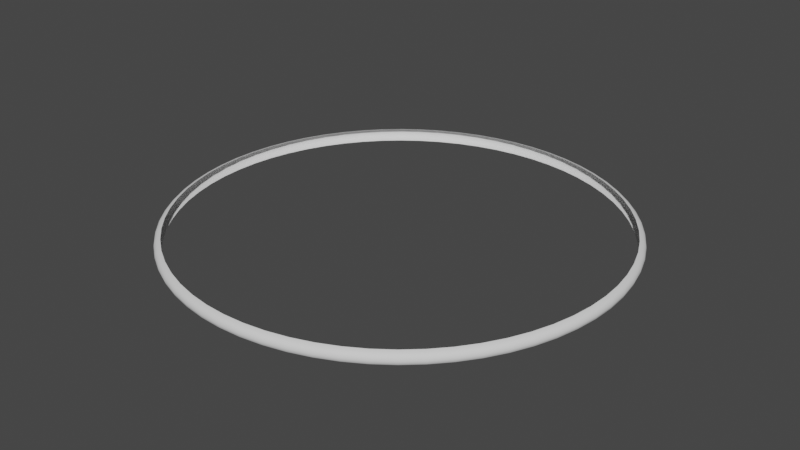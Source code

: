 # Source: arc.blend  (saved by Blender 3.0.42; exported with 4.5.12 LTS)
import bpy
from mathutils import Matrix  # noqa: F401  (used for matrix-valued properties, if any)

bpy.ops.wm.read_factory_settings(use_empty=True)
scene = bpy.context.scene
scene.name = 'Scene'

# ---- collections
col_collection = bpy.data.collections.new('Collection'); scene.collection.children.link(col_collection)

# ---- world
world_world = bpy.data.worlds.new('World'); scene.world = world_world
world_world.use_nodes = True; world_world.node_tree.nodes.clear()
_N = world_world.node_tree.nodes; _L = world_world.node_tree.links
n0 = _N.new('ShaderNodeOutputWorld'); n0.name = 'World Output'; n0.location = (300, 300)
n1 = _N.new('ShaderNodeBackground'); n1.name = 'Background'; n1.location = (10, 300)
n1.inputs[0].default_value = (0.05088, 0.05088, 0.05088, 1.0)
_L.new(n1.outputs[0], n0.inputs[0])
n0.is_active_output = True
world_world.color = (0.05088, 0.05088, 0.05088)
world_world.use_sun_shadow = False
world_world.sun_shadow_jitter_overblur = 0.0

# ---- meshes
me_torus = bpy.data.meshes.new('Torus')
me_torus.from_pydata([(1.03, 0.0, 0.0), (1.026, 0.0, 0.015), (1.015, 0.0, 0.02598), (1.0, 0.0, 0.03), (1.0, 0.0, -0.03), (1.015, 0.0, -0.02598), (1.026, 0.0, -0.015), (1.025, 0.101, 0.0), (1.021, 0.1006, 0.015), (1.01, 0.09949, 0.02598), (0.9952, 0.09802, 0.03), (0.9952, 0.09802, -0.03), (1.01, 0.09949, -0.02598), (1.021, 0.1006, -0.015), (1.01, 0.2009, 0.0), (1.006, 0.2002, 0.015), (0.9955, 0.198, 0.02598), (0.9808, 0.1951, 0.03), (0.9808, 0.1951, -0.03), (0.9955, 0.198, -0.02598), (1.006, 0.2002, -0.015), (0.9856, 0.299, 0.0), (0.9818, 0.2978, 0.015), (0.9713, 0.2946, 0.02598), (0.9569, 0.2903, 0.03), (0.9569, 0.2903, -0.03), (0.9713, 0.2946, -0.02598), (0.9818, 0.2978, -0.015), (0.9516, 0.3942, 0.0), (0.9479, 0.3926, 0.015), (0.9377, 0.3884, 0.02598), (0.9239, 0.3827, 0.03), (0.9239, 0.3827, -0.03), (0.9377, 0.3884, -0.02598), (0.9479, 0.3926, -0.015), (0.9084, 0.4855, 0.0), (0.9048, 0.4836, 0.015), (0.8952, 0.4785, 0.02598), (0.8819, 0.4714, 0.03), (0.8819, 0.4714, -0.03), (0.8952, 0.4785, -0.02598), (0.9048, 0.4836, -0.015), (0.8564, 0.5722, 0.0), (0.8531, 0.57, 0.015), (0.8439, 0.5639, 0.02598), (0.8315, 0.5556, 0.03), (0.8315, 0.5556, -0.03), (0.8439, 0.5639, -0.02598), (0.8531, 0.57, -0.015), (0.7962, 0.6534, 0.0), (0.7931, 0.6509, 0.015), (0.7846, 0.6439, 0.02598), (0.773, 0.6344, 0.03), (0.773, 0.6344, -0.03), (0.7846, 0.6439, -0.02598), (0.7931, 0.6509, -0.015), (0.7283, 0.7283, 0.0), (0.7255, 0.7255, 0.015), (0.7177, 0.7177, 0.02598), (0.7071, 0.7071, 0.03), (0.7071, 0.7071, -0.03), (0.7177, 0.7177, -0.02598), (0.7255, 0.7255, -0.015), (0.6534, 0.7962, 0.0), (0.6509, 0.7931, 0.015), (0.6439, 0.7846, 0.02598), (0.6344, 0.773, 0.03), (0.6344, 0.773, -0.03), (0.6439, 0.7846, -0.02598), (0.6509, 0.7931, -0.015), (0.5722, 0.8564, 0.0), (0.57, 0.8531, 0.015), (0.5639, 0.8439, 0.02598), (0.5556, 0.8315, 0.03), (0.5556, 0.8315, -0.03), (0.5639, 0.8439, -0.02598), (0.57, 0.8531, -0.015), (0.4855, 0.9084, 0.0), (0.4836, 0.9048, 0.015), (0.4785, 0.8952, 0.02598), (0.4714, 0.8819, 0.03), (0.4714, 0.8819, -0.03), (0.4785, 0.8952, -0.02598), (0.4836, 0.9048, -0.015), (0.3942, 0.9516, 0.0), (0.3926, 0.9479, 0.015), (0.3884, 0.9377, 0.02598), (0.3827, 0.9239, 0.03), (0.3827, 0.9239, -0.03), (0.3884, 0.9377, -0.02598), (0.3926, 0.9479, -0.015), (0.299, 0.9856, 0.0), (0.2978, 0.9818, 0.015), (0.2946, 0.9713, 0.02598), (0.2903, 0.9569, 0.03), (0.2903, 0.9569, -0.03), (0.2946, 0.9713, -0.02598), (0.2978, 0.9818, -0.015), (0.2009, 1.01, 0.0), (0.2002, 1.006, 0.015), (0.198, 0.9955, 0.02598), (0.1951, 0.9808, 0.03), (0.1951, 0.9808, -0.03), (0.198, 0.9955, -0.02598), (0.2002, 1.006, -0.015), (0.101, 1.025, 0.0), (0.1006, 1.021, 0.015), (0.09949, 1.01, 0.02598), (0.09802, 0.9952, 0.03), (0.09802, 0.9952, -0.03), (0.09949, 1.01, -0.02598), (0.1006, 1.021, -0.015), (7.776e-08, 1.03, 0.0), (7.746e-08, 1.026, 0.015), (7.663e-08, 1.015, 0.02598), (7.55e-08, 1.0, 0.03), (7.55e-08, 1.0, -0.03), (7.663e-08, 1.015, -0.02598), (7.746e-08, 1.026, -0.015), (-0.101, 1.025, 0.0), (-0.1006, 1.021, 0.015), (-0.09949, 1.01, 0.02598), (-0.09802, 0.9952, 0.03), (-0.09802, 0.9952, -0.03), (-0.09949, 1.01, -0.02598), (-0.1006, 1.021, -0.015), (-0.2009, 1.01, 0.0), (-0.2002, 1.006, 0.015), (-0.198, 0.9955, 0.02598), (-0.1951, 0.9808, 0.03), (-0.1951, 0.9808, -0.03), (-0.198, 0.9955, -0.02598), (-0.2002, 1.006, -0.015), (-0.299, 0.9856, 0.0), (-0.2978, 0.9818, 0.015), (-0.2946, 0.9713, 0.02598), (-0.2903, 0.9569, 0.03), (-0.2903, 0.9569, -0.03), (-0.2946, 0.9713, -0.02598), (-0.2978, 0.9818, -0.015), (-0.3942, 0.9516, 0.0), (-0.3926, 0.9479, 0.015), (-0.3884, 0.9377, 0.02598), (-0.3827, 0.9239, 0.03), (-0.3827, 0.9239, -0.03), (-0.3884, 0.9377, -0.02598), (-0.3926, 0.9479, -0.015), (-0.4855, 0.9084, 0.0), (-0.4836, 0.9048, 0.015), (-0.4785, 0.8952, 0.02598), (-0.4714, 0.8819, 0.03), (-0.4714, 0.8819, -0.03), (-0.4785, 0.8952, -0.02598), (-0.4836, 0.9048, -0.015), (-0.5722, 0.8564, 0.0), (-0.57, 0.8531, 0.015), (-0.5639, 0.8439, 0.02598), (-0.5556, 0.8315, 0.03), (-0.5556, 0.8315, -0.03), (-0.5639, 0.8439, -0.02598), (-0.57, 0.8531, -0.015), (-0.6534, 0.7962, 0.0), (-0.6509, 0.7931, 0.015), (-0.6439, 0.7846, 0.02598), (-0.6344, 0.773, 0.03), (-0.6344, 0.773, -0.03), (-0.6439, 0.7846, -0.02598), (-0.6509, 0.7931, -0.015), (-0.7283, 0.7283, 0.0), (-0.7255, 0.7255, 0.015), (-0.7177, 0.7177, 0.02598), (-0.7071, 0.7071, 0.03), (-0.7071, 0.7071, -0.03), (-0.7177, 0.7177, -0.02598), (-0.7255, 0.7255, -0.015), (-0.7962, 0.6534, 0.0), (-0.7931, 0.6509, 0.015), (-0.7846, 0.6439, 0.02598), (-0.773, 0.6344, 0.03), (-0.773, 0.6344, -0.03), (-0.7846, 0.6439, -0.02598), (-0.7931, 0.6509, -0.015), (-0.8564, 0.5722, 0.0), (-0.8531, 0.57, 0.015), (-0.8439, 0.5639, 0.02598), (-0.8315, 0.5556, 0.03), (-0.8315, 0.5556, -0.03), (-0.8439, 0.5639, -0.02598), (-0.8531, 0.57, -0.015), (-0.9084, 0.4855, 0.0), (-0.9048, 0.4836, 0.015), (-0.8952, 0.4785, 0.02598), (-0.8819, 0.4714, 0.03), (-0.8819, 0.4714, -0.03), (-0.8952, 0.4785, -0.02598), (-0.9048, 0.4836, -0.015), (-0.9516, 0.3942, 0.0), (-0.9479, 0.3926, 0.015), (-0.9377, 0.3884, 0.02598), (-0.9239, 0.3827, 0.03), (-0.9239, 0.3827, -0.03), (-0.9377, 0.3884, -0.02598), (-0.9479, 0.3926, -0.015), (-0.9856, 0.299, 0.0), (-0.9818, 0.2978, 0.015), (-0.9713, 0.2946, 0.02598), (-0.9569, 0.2903, 0.03), (-0.9569, 0.2903, -0.03), (-0.9713, 0.2946, -0.02598), (-0.9818, 0.2978, -0.015), (-1.01, 0.2009, 0.0), (-1.006, 0.2002, 0.015), (-0.9955, 0.198, 0.02598), (-0.9808, 0.1951, 0.03), (-0.9808, 0.1951, -0.03), (-0.9955, 0.198, -0.02598), (-1.006, 0.2002, -0.015), (-1.025, 0.101, 0.0), (-1.021, 0.1006, 0.015), (-1.01, 0.09949, 0.02598), (-0.9952, 0.09802, 0.03), (-0.9952, 0.09802, -0.03), (-1.01, 0.09949, -0.02598), (-1.021, 0.1006, -0.015), (-1.03, 9.005e-08, 0.0), (-1.026, 8.969e-08, 0.015), (-1.015, 8.873e-08, 0.02598), (-1.0, 8.742e-08, 0.03), (-1.0, 8.742e-08, -0.03), (-1.015, 8.873e-08, -0.02598), (-1.026, 8.969e-08, -0.015), (-1.025, -0.101, 0.0), (-1.021, -0.1006, 0.015), (-1.01, -0.09949, 0.02598), (-0.9952, -0.09802, 0.03), (-0.9952, -0.09802, -0.03), (-1.01, -0.09949, -0.02598), (-1.021, -0.1006, -0.015), (-1.01, -0.2009, 0.0), (-1.006, -0.2002, 0.015), (-0.9955, -0.198, 0.02598), (-0.9808, -0.1951, 0.03), (-0.9808, -0.1951, -0.03), (-0.9955, -0.198, -0.02598), (-1.006, -0.2002, -0.015), (-0.9856, -0.299, 0.0), (-0.9818, -0.2978, 0.015), (-0.9713, -0.2946, 0.02598), (-0.9569, -0.2903, 0.03), (-0.9569, -0.2903, -0.03), (-0.9713, -0.2946, -0.02598), (-0.9818, -0.2978, -0.015), (-0.9516, -0.3942, 0.0), (-0.9479, -0.3926, 0.015), (-0.9377, -0.3884, 0.02598), (-0.9239, -0.3827, 0.03), (-0.9239, -0.3827, -0.03), (-0.9377, -0.3884, -0.02598), (-0.9479, -0.3926, -0.015), (-0.9084, -0.4855, 0.0), (-0.9048, -0.4836, 0.015), (-0.8952, -0.4785, 0.02598), (-0.8819, -0.4714, 0.03), (-0.8819, -0.4714, -0.03), (-0.8952, -0.4785, -0.02598), (-0.9048, -0.4836, -0.015), (-0.8564, -0.5722, 0.0), (-0.8531, -0.57, 0.015), (-0.8439, -0.5639, 0.02598), (-0.8315, -0.5556, 0.03), (-0.8315, -0.5556, -0.03), (-0.8439, -0.5639, -0.02598), (-0.8531, -0.57, -0.015), (-0.7962, -0.6534, 0.0), (-0.7931, -0.6509, 0.015), (-0.7846, -0.6439, 0.02598), (-0.773, -0.6344, 0.03), (-0.773, -0.6344, -0.03), (-0.7846, -0.6439, -0.02598), (-0.7931, -0.6509, -0.015), (-0.7283, -0.7283, 0.0), (-0.7255, -0.7255, 0.015), (-0.7177, -0.7177, 0.02598), (-0.7071, -0.7071, 0.03), (-0.7071, -0.7071, -0.03), (-0.7177, -0.7177, -0.02598), (-0.7255, -0.7255, -0.015), (-0.6534, -0.7962, 0.0), (-0.6509, -0.7931, 0.015), (-0.6439, -0.7846, 0.02598), (-0.6344, -0.773, 0.03), (-0.6344, -0.773, -0.03), (-0.6439, -0.7846, -0.02598), (-0.6509, -0.7931, -0.015), (-0.5722, -0.8564, 0.0), (-0.57, -0.8531, 0.015), (-0.5639, -0.8439, 0.02598), (-0.5556, -0.8315, 0.03), (-0.5556, -0.8315, -0.03), (-0.5639, -0.8439, -0.02598), (-0.57, -0.8531, -0.015), (-0.4855, -0.9084, 0.0), (-0.4836, -0.9048, 0.015), (-0.4785, -0.8951, 0.02598), (-0.4714, -0.8819, 0.03), (-0.4714, -0.8819, -0.03), (-0.4785, -0.8951, -0.02598), (-0.4836, -0.9048, -0.015), (-0.3942, -0.9516, 0.0), (-0.3926, -0.9479, 0.015), (-0.3884, -0.9377, 0.02598), (-0.3827, -0.9239, 0.03), (-0.3827, -0.9239, -0.03), (-0.3884, -0.9377, -0.02598), (-0.3926, -0.9479, -0.015), (-0.299, -0.9856, 0.0), (-0.2978, -0.9818, 0.015), (-0.2946, -0.9713, 0.02598), (-0.2903, -0.9569, 0.03), (-0.2903, -0.9569, -0.03), (-0.2946, -0.9713, -0.02598), (-0.2978, -0.9818, -0.015), (-0.2009, -1.01, 0.0), (-0.2002, -1.006, 0.015), (-0.198, -0.9955, 0.02598), (-0.1951, -0.9808, 0.03), (-0.1951, -0.9808, -0.03), (-0.198, -0.9955, -0.02598), (-0.2002, -1.006, -0.015), (-0.101, -1.025, 0.0), (-0.1006, -1.021, 0.015), (-0.09949, -1.01, 0.02598), (-0.09802, -0.9952, 0.03), (-0.09802, -0.9952, -0.03), (-0.09949, -1.01, -0.02598), (-0.1006, -1.021, -0.015), (7.776e-08, -1.03, 0.0), (7.746e-08, -1.026, 0.015), (7.663e-08, -1.015, 0.02598), (7.55e-08, -1.0, 0.03), (7.55e-08, -1.0, -0.03), (7.663e-08, -1.015, -0.02598), (7.746e-08, -1.026, -0.015), (0.101, -1.025, 0.0), (0.1006, -1.021, 0.015), (0.09949, -1.01, 0.02598), (0.09802, -0.9952, 0.03), (0.09802, -0.9952, -0.03), (0.09949, -1.01, -0.02598), (0.1006, -1.021, -0.015), (0.2009, -1.01, 0.0), (0.2002, -1.006, 0.015), (0.198, -0.9955, 0.02598), (0.1951, -0.9808, 0.03), (0.1951, -0.9808, -0.03), (0.198, -0.9955, -0.02598), (0.2002, -1.006, -0.015), (0.299, -0.9856, 0.0), (0.2978, -0.9818, 0.015), (0.2946, -0.9713, 0.02598), (0.2903, -0.9569, 0.03), (0.2903, -0.9569, -0.03), (0.2946, -0.9713, -0.02598), (0.2978, -0.9818, -0.015), (0.3942, -0.9516, 0.0), (0.3926, -0.9479, 0.015), (0.3884, -0.9377, 0.02598), (0.3827, -0.9239, 0.03), (0.3827, -0.9239, -0.03), (0.3884, -0.9377, -0.02598), (0.3926, -0.9479, -0.015), (0.4855, -0.9084, 0.0), (0.4836, -0.9048, 0.015), (0.4785, -0.8952, 0.02598), (0.4714, -0.8819, 0.03), (0.4714, -0.8819, -0.03), (0.4785, -0.8952, -0.02598), (0.4836, -0.9048, -0.015), (0.5722, -0.8564, 0.0), (0.57, -0.8531, 0.015), (0.5639, -0.8439, 0.02598), (0.5556, -0.8315, 0.03), (0.5556, -0.8315, -0.03), (0.5639, -0.8439, -0.02598), (0.57, -0.8531, -0.015), (0.6534, -0.7962, 0.0), (0.6509, -0.7931, 0.015), (0.6439, -0.7846, 0.02598), (0.6344, -0.773, 0.03), (0.6344, -0.773, -0.03), (0.6439, -0.7846, -0.02598), (0.6509, -0.7931, -0.015), (0.7283, -0.7283, 0.0), (0.7255, -0.7255, 0.015), (0.7177, -0.7177, 0.02598), (0.7071, -0.7071, 0.03), (0.7071, -0.7071, -0.03), (0.7177, -0.7177, -0.02598), (0.7255, -0.7255, -0.015), (0.7962, -0.6534, 0.0), (0.7931, -0.6509, 0.015), (0.7846, -0.6439, 0.02598), (0.773, -0.6344, 0.03), (0.773, -0.6344, -0.03), (0.7846, -0.6439, -0.02598), (0.7931, -0.6509, -0.015), (0.8564, -0.5722, 0.0), (0.8531, -0.57, 0.015), (0.8439, -0.5639, 0.02598), (0.8315, -0.5556, 0.03), (0.8315, -0.5556, -0.03), (0.8439, -0.5639, -0.02598), (0.8531, -0.57, -0.015), (0.9084, -0.4855, 0.0), (0.9048, -0.4836, 0.015), (0.8952, -0.4785, 0.02598), (0.8819, -0.4714, 0.03), (0.8819, -0.4714, -0.03), (0.8952, -0.4785, -0.02598), (0.9048, -0.4836, -0.015), (0.9516, -0.3942, 0.0), (0.9479, -0.3926, 0.015), (0.9377, -0.3884, 0.02598), (0.9239, -0.3827, 0.03), (0.9239, -0.3827, -0.03), (0.9377, -0.3884, -0.02598), (0.9479, -0.3926, -0.015), (0.9856, -0.299, 0.0), (0.9818, -0.2978, 0.015), (0.9713, -0.2946, 0.02598), (0.9569, -0.2903, 0.03), (0.9569, -0.2903, -0.03), (0.9713, -0.2946, -0.02598), (0.9818, -0.2978, -0.015), (1.01, -0.2009, 0.0), (1.006, -0.2002, 0.015), (0.9955, -0.198, 0.02598), (0.9808, -0.1951, 0.03), (0.9808, -0.1951, -0.03), (0.9955, -0.198, -0.02598), (1.006, -0.2002, -0.015), (1.025, -0.101, 0.0), (1.021, -0.1006, 0.015), (1.01, -0.09949, 0.02598), (0.9952, -0.09802, 0.03), (0.9952, -0.09802, -0.03), (1.01, -0.09949, -0.02598), (1.021, -0.1006, -0.015)], [], [(0, 7, 8, 1), (1, 8, 9, 2), (2, 9, 10, 3), (4, 11, 12, 5), (5, 12, 13, 6), (6, 13, 7, 0), (7, 14, 15, 8), (8, 15, 16, 9), (9, 16, 17, 10), (11, 18, 19, 12), (12, 19, 20, 13), (13, 20, 14, 7), (14, 21, 22, 15), (15, 22, 23, 16), (16, 23, 24, 17), (18, 25, 26, 19), (19, 26, 27, 20), (20, 27, 21, 14), (21, 28, 29, 22), (22, 29, 30, 23), (23, 30, 31, 24), (25, 32, 33, 26), (26, 33, 34, 27), (27, 34, 28, 21), (28, 35, 36, 29), (29, 36, 37, 30), (30, 37, 38, 31), (32, 39, 40, 33), (33, 40, 41, 34), (34, 41, 35, 28), (35, 42, 43, 36), (36, 43, 44, 37), (37, 44, 45, 38), (39, 46, 47, 40), (40, 47, 48, 41), (41, 48, 42, 35), (42, 49, 50, 43), (43, 50, 51, 44), (44, 51, 52, 45), (46, 53, 54, 47), (47, 54, 55, 48), (48, 55, 49, 42), (49, 56, 57, 50), (50, 57, 58, 51), (51, 58, 59, 52), (53, 60, 61, 54), (54, 61, 62, 55), (55, 62, 56, 49), (56, 63, 64, 57), (57, 64, 65, 58), (58, 65, 66, 59), (60, 67, 68, 61), (61, 68, 69, 62), (62, 69, 63, 56), (63, 70, 71, 64), (64, 71, 72, 65), (65, 72, 73, 66), (67, 74, 75, 68), (68, 75, 76, 69), (69, 76, 70, 63), (70, 77, 78, 71), (71, 78, 79, 72), (72, 79, 80, 73), (74, 81, 82, 75), (75, 82, 83, 76), (76, 83, 77, 70), (77, 84, 85, 78), (78, 85, 86, 79), (79, 86, 87, 80), (81, 88, 89, 82), (82, 89, 90, 83), (83, 90, 84, 77), (84, 91, 92, 85), (85, 92, 93, 86), (86, 93, 94, 87), (88, 95, 96, 89), (89, 96, 97, 90), (90, 97, 91, 84), (91, 98, 99, 92), (92, 99, 100, 93), (93, 100, 101, 94), (95, 102, 103, 96), (96, 103, 104, 97), (97, 104, 98, 91), (98, 105, 106, 99), (99, 106, 107, 100), (100, 107, 108, 101), (102, 109, 110, 103), (103, 110, 111, 104), (104, 111, 105, 98), (105, 112, 113, 106), (106, 113, 114, 107), (107, 114, 115, 108), (109, 116, 117, 110), (110, 117, 118, 111), (111, 118, 112, 105), (112, 119, 120, 113), (113, 120, 121, 114), (114, 121, 122, 115), (116, 123, 124, 117), (117, 124, 125, 118), (118, 125, 119, 112), (119, 126, 127, 120), (120, 127, 128, 121), (121, 128, 129, 122), (123, 130, 131, 124), (124, 131, 132, 125), (125, 132, 126, 119), (126, 133, 134, 127), (127, 134, 135, 128), (128, 135, 136, 129), (130, 137, 138, 131), (131, 138, 139, 132), (132, 139, 133, 126), (133, 140, 141, 134), (134, 141, 142, 135), (135, 142, 143, 136), (137, 144, 145, 138), (138, 145, 146, 139), (139, 146, 140, 133), (140, 147, 148, 141), (141, 148, 149, 142), (142, 149, 150, 143), (144, 151, 152, 145), (145, 152, 153, 146), (146, 153, 147, 140), (147, 154, 155, 148), (148, 155, 156, 149), (149, 156, 157, 150), (151, 158, 159, 152), (152, 159, 160, 153), (153, 160, 154, 147), (154, 161, 162, 155), (155, 162, 163, 156), (156, 163, 164, 157), (158, 165, 166, 159), (159, 166, 167, 160), (160, 167, 161, 154), (161, 168, 169, 162), (162, 169, 170, 163), (163, 170, 171, 164), (165, 172, 173, 166), (166, 173, 174, 167), (167, 174, 168, 161), (168, 175, 176, 169), (169, 176, 177, 170), (170, 177, 178, 171), (172, 179, 180, 173), (173, 180, 181, 174), (174, 181, 175, 168), (175, 182, 183, 176), (176, 183, 184, 177), (177, 184, 185, 178), (179, 186, 187, 180), (180, 187, 188, 181), (181, 188, 182, 175), (182, 189, 190, 183), (183, 190, 191, 184), (184, 191, 192, 185), (186, 193, 194, 187), (187, 194, 195, 188), (188, 195, 189, 182), (189, 196, 197, 190), (190, 197, 198, 191), (191, 198, 199, 192), (193, 200, 201, 194), (194, 201, 202, 195), (195, 202, 196, 189), (196, 203, 204, 197), (197, 204, 205, 198), (198, 205, 206, 199), (200, 207, 208, 201), (201, 208, 209, 202), (202, 209, 203, 196), (203, 210, 211, 204), (204, 211, 212, 205), (205, 212, 213, 206), (207, 214, 215, 208), (208, 215, 216, 209), (209, 216, 210, 203), (210, 217, 218, 211), (211, 218, 219, 212), (212, 219, 220, 213), (214, 221, 222, 215), (215, 222, 223, 216), (216, 223, 217, 210), (217, 224, 225, 218), (218, 225, 226, 219), (219, 226, 227, 220), (221, 228, 229, 222), (222, 229, 230, 223), (223, 230, 224, 217), (224, 231, 232, 225), (225, 232, 233, 226), (226, 233, 234, 227), (228, 235, 236, 229), (229, 236, 237, 230), (230, 237, 231, 224), (231, 238, 239, 232), (232, 239, 240, 233), (233, 240, 241, 234), (235, 242, 243, 236), (236, 243, 244, 237), (237, 244, 238, 231), (238, 245, 246, 239), (239, 246, 247, 240), (240, 247, 248, 241), (242, 249, 250, 243), (243, 250, 251, 244), (244, 251, 245, 238), (245, 252, 253, 246), (246, 253, 254, 247), (247, 254, 255, 248), (249, 256, 257, 250), (250, 257, 258, 251), (251, 258, 252, 245), (252, 259, 260, 253), (253, 260, 261, 254), (254, 261, 262, 255), (256, 263, 264, 257), (257, 264, 265, 258), (258, 265, 259, 252), (259, 266, 267, 260), (260, 267, 268, 261), (261, 268, 269, 262), (263, 270, 271, 264), (264, 271, 272, 265), (265, 272, 266, 259), (266, 273, 274, 267), (267, 274, 275, 268), (268, 275, 276, 269), (270, 277, 278, 271), (271, 278, 279, 272), (272, 279, 273, 266), (273, 280, 281, 274), (274, 281, 282, 275), (275, 282, 283, 276), (277, 284, 285, 278), (278, 285, 286, 279), (279, 286, 280, 273), (280, 287, 288, 281), (281, 288, 289, 282), (282, 289, 290, 283), (284, 291, 292, 285), (285, 292, 293, 286), (286, 293, 287, 280), (287, 294, 295, 288), (288, 295, 296, 289), (289, 296, 297, 290), (291, 298, 299, 292), (292, 299, 300, 293), (293, 300, 294, 287), (294, 301, 302, 295), (295, 302, 303, 296), (296, 303, 304, 297), (298, 305, 306, 299), (299, 306, 307, 300), (300, 307, 301, 294), (301, 308, 309, 302), (302, 309, 310, 303), (303, 310, 311, 304), (305, 312, 313, 306), (306, 313, 314, 307), (307, 314, 308, 301), (308, 315, 316, 309), (309, 316, 317, 310), (310, 317, 318, 311), (312, 319, 320, 313), (313, 320, 321, 314), (314, 321, 315, 308), (315, 322, 323, 316), (316, 323, 324, 317), (317, 324, 325, 318), (319, 326, 327, 320), (320, 327, 328, 321), (321, 328, 322, 315), (322, 329, 330, 323), (323, 330, 331, 324), (324, 331, 332, 325), (326, 333, 334, 327), (327, 334, 335, 328), (328, 335, 329, 322), (329, 336, 337, 330), (330, 337, 338, 331), (331, 338, 339, 332), (333, 340, 341, 334), (334, 341, 342, 335), (335, 342, 336, 329), (336, 343, 344, 337), (337, 344, 345, 338), (338, 345, 346, 339), (340, 347, 348, 341), (341, 348, 349, 342), (342, 349, 343, 336), (343, 350, 351, 344), (344, 351, 352, 345), (345, 352, 353, 346), (347, 354, 355, 348), (348, 355, 356, 349), (349, 356, 350, 343), (350, 357, 358, 351), (351, 358, 359, 352), (352, 359, 360, 353), (354, 361, 362, 355), (355, 362, 363, 356), (356, 363, 357, 350), (357, 364, 365, 358), (358, 365, 366, 359), (359, 366, 367, 360), (361, 368, 369, 362), (362, 369, 370, 363), (363, 370, 364, 357), (364, 371, 372, 365), (365, 372, 373, 366), (366, 373, 374, 367), (368, 375, 376, 369), (369, 376, 377, 370), (370, 377, 371, 364), (371, 378, 379, 372), (372, 379, 380, 373), (373, 380, 381, 374), (375, 382, 383, 376), (376, 383, 384, 377), (377, 384, 378, 371), (378, 385, 386, 379), (379, 386, 387, 380), (380, 387, 388, 381), (382, 389, 390, 383), (383, 390, 391, 384), (384, 391, 385, 378), (385, 392, 393, 386), (386, 393, 394, 387), (387, 394, 395, 388), (389, 396, 397, 390), (390, 397, 398, 391), (391, 398, 392, 385), (392, 399, 400, 393), (393, 400, 401, 394), (394, 401, 402, 395), (396, 403, 404, 397), (397, 404, 405, 398), (398, 405, 399, 392), (399, 406, 407, 400), (400, 407, 408, 401), (401, 408, 409, 402), (403, 410, 411, 404), (404, 411, 412, 405), (405, 412, 406, 399), (406, 413, 414, 407), (407, 414, 415, 408), (408, 415, 416, 409), (410, 417, 418, 411), (411, 418, 419, 412), (412, 419, 413, 406), (413, 420, 421, 414), (414, 421, 422, 415), (415, 422, 423, 416), (417, 424, 425, 418), (418, 425, 426, 419), (419, 426, 420, 413), (420, 427, 428, 421), (421, 428, 429, 422), (422, 429, 430, 423), (424, 431, 432, 425), (425, 432, 433, 426), (426, 433, 427, 420), (427, 434, 435, 428), (428, 435, 436, 429), (429, 436, 437, 430), (431, 438, 439, 432), (432, 439, 440, 433), (433, 440, 434, 427), (434, 441, 442, 435), (435, 442, 443, 436), (436, 443, 444, 437), (438, 445, 446, 439), (439, 446, 447, 440), (440, 447, 441, 434), (441, 0, 1, 442), (442, 1, 2, 443), (443, 2, 3, 444), (445, 4, 5, 446), (446, 5, 6, 447), (447, 6, 0, 441)])
me_torus.polygons.foreach_set('use_smooth', [True] * 384)
_uv = me_torus.uv_layers.new(name='UVMap')
_uv.uv.foreach_set('vector', [0.5, 0.5, 0.5156, 0.5, 0.5156, 0.5833, 0.5, 0.5833, 0.5, 0.5833, 0.5156, 0.5833, 0.5156, 0.6667, 0.5, 0.6667, 0.5, 0.6667, 0.5156, 0.6667, 0.5156, 0.75, 0.5, 0.75, 0.5, 0.25, 0.5156, 0.25, 0.5156, 0.3333, 0.5, 0.3333, 0.5, 0.3333, 0.5156, 0.3333, 0.5156, 0.4167, 0.5, 0.4167, 0.5, 0.4167, 0.5156, 0.4167, 0.5156, 0.5, 0.5, 0.5, 0.5156, 0.5, 0.5312, 0.5, 0.5312, 0.5833, 0.5156, 0.5833, 0.5156, 0.5833, 0.5312, 0.5833, 0.5312, 0.6667, 0.5156, 0.6667, 0.5156, 0.6667, 0.5312, 0.6667, 0.5312, 0.75, 0.5156, 0.75, 0.5156, 0.25, 0.5312, 0.25, 0.5312, 0.3333, 0.5156, 0.3333, 0.5156, 0.3333, 0.5312, 0.3333, 0.5312, 0.4167, 0.5156, 0.4167, 0.5156, 0.4167, 0.5312, 0.4167, 0.5312, 0.5, 0.5156, 0.5, 0.5312, 0.5, 0.5469, 0.5, 0.5469, 0.5833, 0.5312, 0.5833, 0.5312, 0.5833, 0.5469, 0.5833, 0.5469, 0.6667, 0.5312, 0.6667, 0.5312, 0.6667, 0.5469, 0.6667, 0.5469, 0.75, 0.5312, 0.75, 0.5312, 0.25, 0.5469, 0.25, 0.5469, 0.3333, 0.5312, 0.3333, 0.5312, 0.3333, 0.5469, 0.3333, 0.5469, 0.4167, 0.5312, 0.4167, 0.5312, 0.4167, 0.5469, 0.4167, 0.5469, 0.5, 0.5312, 0.5, 0.5469, 0.5, 0.5625, 0.5, 0.5625, 0.5833, 0.5469, 0.5833, 0.5469, 0.5833, 0.5625, 0.5833, 0.5625, 0.6667, 0.5469, 0.6667, 0.5469, 0.6667, 0.5625, 0.6667, 0.5625, 0.75, 0.5469, 0.75, 0.5469, 0.25, 0.5625, 0.25, 0.5625, 0.3333, 0.5469, 0.3333, 0.5469, 0.3333, 0.5625, 0.3333, 0.5625, 0.4167, 0.5469, 0.4167, 0.5469, 0.4167, 0.5625, 0.4167, 0.5625, 0.5, 0.5469, 0.5, 0.5625, 0.5, 0.5781, 0.5, 0.5781, 0.5833, 0.5625, 0.5833, 0.5625, 0.5833, 0.5781, 0.5833, 0.5781, 0.6667, 0.5625, 0.6667, 0.5625, 0.6667, 0.5781, 0.6667, 0.5781, 0.75, 0.5625, 0.75, 0.5625, 0.25, 0.5781, 0.25, 0.5781, 0.3333, 0.5625, 0.3333, 0.5625, 0.3333, 0.5781, 0.3333, 0.5781, 0.4167, 0.5625, 0.4167, 0.5625, 0.4167, 0.5781, 0.4167, 0.5781, 0.5, 0.5625, 0.5, 0.5781, 0.5, 0.5938, 0.5, 0.5938, 0.5833, 0.5781, 0.5833, 0.5781, 0.5833, 0.5938, 0.5833, 0.5938, 0.6667, 0.5781, 0.6667, 0.5781, 0.6667, 0.5938, 0.6667, 0.5938, 0.75, 0.5781, 0.75, 0.5781, 0.25, 0.5938, 0.25, 0.5938, 0.3333, 0.5781, 0.3333, 0.5781, 0.3333, 0.5938, 0.3333, 0.5938, 0.4167, 0.5781, 0.4167, 0.5781, 0.4167, 0.5938, 0.4167, 0.5938, 0.5, 0.5781, 0.5, 0.5938, 0.5, 0.6094, 0.5, 0.6094, 0.5833, 0.5938, 0.5833, 0.5938, 0.5833, 0.6094, 0.5833, 0.6094, 0.6667, 0.5938, 0.6667, 0.5938, 0.6667, 0.6094, 0.6667, 0.6094, 0.75, 0.5938, 0.75, 0.5938, 0.25, 0.6094, 0.25, 0.6094, 0.3333, 0.5938, 0.3333, 0.5938, 0.3333, 0.6094, 0.3333, 0.6094, 0.4167, 0.5938, 0.4167, 0.5938, 0.4167, 0.6094, 0.4167, 0.6094, 0.5, 0.5938, 0.5, 0.6094, 0.5, 0.625, 0.5, 0.625, 0.5833, 0.6094, 0.5833, 0.6094, 0.5833, 0.625, 0.5833, 0.625, 0.6667, 0.6094, 0.6667, 0.6094, 0.6667, 0.625, 0.6667, 0.625, 0.75, 0.6094, 0.75, 0.6094, 0.25, 0.625, 0.25, 0.625, 0.3333, 0.6094, 0.3333, 0.6094, 0.3333, 0.625, 0.3333, 0.625, 0.4167, 0.6094, 0.4167, 0.6094, 0.4167, 0.625, 0.4167, 0.625, 0.5, 0.6094, 0.5, 0.625, 0.5, 0.6406, 0.5, 0.6406, 0.5833, 0.625, 0.5833, 0.625, 0.5833, 0.6406, 0.5833, 0.6406, 0.6667, 0.625, 0.6667, 0.625, 0.6667, 0.6406, 0.6667, 0.6406, 0.75, 0.625, 0.75, 0.625, 0.25, 0.6406, 0.25, 0.6406, 0.3333, 0.625, 0.3333, 0.625, 0.3333, 0.6406, 0.3333, 0.6406, 0.4167, 0.625, 0.4167, 0.625, 0.4167, 0.6406, 0.4167, 0.6406, 0.5, 0.625, 0.5, 0.6406, 0.5, 0.6562, 0.5, 0.6562, 0.5833, 0.6406, 0.5833, 0.6406, 0.5833, 0.6562, 0.5833, 0.6562, 0.6667, 0.6406, 0.6667, 0.6406, 0.6667, 0.6562, 0.6667, 0.6562, 0.75, 0.6406, 0.75, 0.6406, 0.25, 0.6562, 0.25, 0.6562, 0.3333, 0.6406, 0.3333, 0.6406, 0.3333, 0.6562, 0.3333, 0.6562, 0.4167, 0.6406, 0.4167, 0.6406, 0.4167, 0.6562, 0.4167, 0.6562, 0.5, 0.6406, 0.5, 0.6562, 0.5, 0.6719, 0.5, 0.6719, 0.5833, 0.6562, 0.5833, 0.6562, 0.5833, 0.6719, 0.5833, 0.6719, 0.6667, 0.6562, 0.6667, 0.6562, 0.6667, 0.6719, 0.6667, 0.6719, 0.75, 0.6562, 0.75, 0.6562, 0.25, 0.6719, 0.25, 0.6719, 0.3333, 0.6562, 0.3333, 0.6562, 0.3333, 0.6719, 0.3333, 0.6719, 0.4167, 0.6562, 0.4167, 0.6562, 0.4167, 0.6719, 0.4167, 0.6719, 0.5, 0.6562, 0.5, 0.6719, 0.5, 0.6875, 0.5, 0.6875, 0.5833, 0.6719, 0.5833, 0.6719, 0.5833, 0.6875, 0.5833, 0.6875, 0.6667, 0.6719, 0.6667, 0.6719, 0.6667, 0.6875, 0.6667, 0.6875, 0.75, 0.6719, 0.75, 0.6719, 0.25, 0.6875, 0.25, 0.6875, 0.3333, 0.6719, 0.3333, 0.6719, 0.3333, 0.6875, 0.3333, 0.6875, 0.4167, 0.6719, 0.4167, 0.6719, 0.4167, 0.6875, 0.4167, 0.6875, 0.5, 0.6719, 0.5, 0.6875, 0.5, 0.7031, 0.5, 0.7031, 0.5833, 0.6875, 0.5833, 0.6875, 0.5833, 0.7031, 0.5833, 0.7031, 0.6667, 0.6875, 0.6667, 0.6875, 0.6667, 0.7031, 0.6667, 0.7031, 0.75, 0.6875, 0.75, 0.6875, 0.25, 0.7031, 0.25, 0.7031, 0.3333, 0.6875, 0.3333, 0.6875, 0.3333, 0.7031, 0.3333, 0.7031, 0.4167, 0.6875, 0.4167, 0.6875, 0.4167, 0.7031, 0.4167, 0.7031, 0.5, 0.6875, 0.5, 0.7031, 0.5, 0.7188, 0.5, 0.7188, 0.5833, 0.7031, 0.5833, 0.7031, 0.5833, 0.7188, 0.5833, 0.7188, 0.6667, 0.7031, 0.6667, 0.7031, 0.6667, 0.7188, 0.6667, 0.7188, 0.75, 0.7031, 0.75, 0.7031, 0.25, 0.7188, 0.25, 0.7188, 0.3333, 0.7031, 0.3333, 0.7031, 0.3333, 0.7188, 0.3333, 0.7188, 0.4167, 0.7031, 0.4167, 0.7031, 0.4167, 0.7188, 0.4167, 0.7188, 0.5, 0.7031, 0.5, 0.7188, 0.5, 0.7344, 0.5, 0.7344, 0.5833, 0.7188, 0.5833, 0.7188, 0.5833, 0.7344, 0.5833, 0.7344, 0.6667, 0.7188, 0.6667, 0.7188, 0.6667, 0.7344, 0.6667, 0.7344, 0.75, 0.7188, 0.75, 0.7188, 0.25, 0.7344, 0.25, 0.7344, 0.3333, 0.7188, 0.3333, 0.7188, 0.3333, 0.7344, 0.3333, 0.7344, 0.4167, 0.7188, 0.4167, 0.7188, 0.4167, 0.7344, 0.4167, 0.7344, 0.5, 0.7188, 0.5, 0.7344, 0.5, 0.75, 0.5, 0.75, 0.5833, 0.7344, 0.5833, 0.7344, 0.5833, 0.75, 0.5833, 0.75, 0.6667, 0.7344, 0.6667, 0.7344, 0.6667, 0.75, 0.6667, 0.75, 0.75, 0.7344, 0.75, 0.7344, 0.25, 0.75, 0.25, 0.75, 0.3333, 0.7344, 0.3333, 0.7344, 0.3333, 0.75, 0.3333, 0.75, 0.4167, 0.7344, 0.4167, 0.7344, 0.4167, 0.75, 0.4167, 0.75, 0.5, 0.7344, 0.5, 0.75, 0.5, 0.7656, 0.5, 0.7656, 0.5833, 0.75, 0.5833, 0.75, 0.5833, 0.7656, 0.5833, 0.7656, 0.6667, 0.75, 0.6667, 0.75, 0.6667, 0.7656, 0.6667, 0.7656, 0.75, 0.75, 0.75, 0.75, 0.25, 0.7656, 0.25, 0.7656, 0.3333, 0.75, 0.3333, 0.75, 0.3333, 0.7656, 0.3333, 0.7656, 0.4167, 0.75, 0.4167, 0.75, 0.4167, 0.7656, 0.4167, 0.7656, 0.5, 0.75, 0.5, 0.7656, 0.5, 0.7812, 0.5, 0.7812, 0.5833, 0.7656, 0.5833, 0.7656, 0.5833, 0.7812, 0.5833, 0.7812, 0.6667, 0.7656, 0.6667, 0.7656, 0.6667, 0.7812, 0.6667, 0.7812, 0.75, 0.7656, 0.75, 0.7656, 0.25, 0.7812, 0.25, 0.7812, 0.3333, 0.7656, 0.3333, 0.7656, 0.3333, 0.7812, 0.3333, 0.7812, 0.4167, 0.7656, 0.4167, 0.7656, 0.4167, 0.7812, 0.4167, 0.7812, 0.5, 0.7656, 0.5, 0.7812, 0.5, 0.7969, 0.5, 0.7969, 0.5833, 0.7812, 0.5833, 0.7812, 0.5833, 0.7969, 0.5833, 0.7969, 0.6667, 0.7812, 0.6667, 0.7812, 0.6667, 0.7969, 0.6667, 0.7969, 0.75, 0.7812, 0.75, 0.7812, 0.25, 0.7969, 0.25, 0.7969, 0.3333, 0.7812, 0.3333, 0.7812, 0.3333, 0.7969, 0.3333, 0.7969, 0.4167, 0.7812, 0.4167, 0.7812, 0.4167, 0.7969, 0.4167, 0.7969, 0.5, 0.7812, 0.5, 0.7969, 0.5, 0.8125, 0.5, 0.8125, 0.5833, 0.7969, 0.5833, 0.7969, 0.5833, 0.8125, 0.5833, 0.8125, 0.6667, 0.7969, 0.6667, 0.7969, 0.6667, 0.8125, 0.6667, 0.8125, 0.75, 0.7969, 0.75, 0.7969, 0.25, 0.8125, 0.25, 0.8125, 0.3333, 0.7969, 0.3333, 0.7969, 0.3333, 0.8125, 0.3333, 0.8125, 0.4167, 0.7969, 0.4167, 0.7969, 0.4167, 0.8125, 0.4167, 0.8125, 0.5, 0.7969, 0.5, 0.8125, 0.5, 0.8281, 0.5, 0.8281, 0.5833, 0.8125, 0.5833, 0.8125, 0.5833, 0.8281, 0.5833, 0.8281, 0.6667, 0.8125, 0.6667, 0.8125, 0.6667, 0.8281, 0.6667, 0.8281, 0.75, 0.8125, 0.75, 0.8125, 0.25, 0.8281, 0.25, 0.8281, 0.3333, 0.8125, 0.3333, 0.8125, 0.3333, 0.8281, 0.3333, 0.8281, 0.4167, 0.8125, 0.4167, 0.8125, 0.4167, 0.8281, 0.4167, 0.8281, 0.5, 0.8125, 0.5, 0.8281, 0.5, 0.8438, 0.5, 0.8438, 0.5833, 0.8281, 0.5833, 0.8281, 0.5833, 0.8438, 0.5833, 0.8438, 0.6667, 0.8281, 0.6667, 0.8281, 0.6667, 0.8438, 0.6667, 0.8438, 0.75, 0.8281, 0.75, 0.8281, 0.25, 0.8438, 0.25, 0.8438, 0.3333, 0.8281, 0.3333, 0.8281, 0.3333, 0.8438, 0.3333, 0.8438, 0.4167, 0.8281, 0.4167, 0.8281, 0.4167, 0.8438, 0.4167, 0.8438, 0.5, 0.8281, 0.5, 0.8438, 0.5, 0.8594, 0.5, 0.8594, 0.5833, 0.8438, 0.5833, 0.8438, 0.5833, 0.8594, 0.5833, 0.8594, 0.6667, 0.8438, 0.6667, 0.8438, 0.6667, 0.8594, 0.6667, 0.8594, 0.75, 0.8438, 0.75, 0.8438, 0.25, 0.8594, 0.25, 0.8594, 0.3333, 0.8438, 0.3333, 0.8438, 0.3333, 0.8594, 0.3333, 0.8594, 0.4167, 0.8438, 0.4167, 0.8438, 0.4167, 0.8594, 0.4167, 0.8594, 0.5, 0.8438, 0.5, 0.8594, 0.5, 0.875, 0.5, 0.875, 0.5833, 0.8594, 0.5833, 0.8594, 0.5833, 0.875, 0.5833, 0.875, 0.6667, 0.8594, 0.6667, 0.8594, 0.6667, 0.875, 0.6667, 0.875, 0.75, 0.8594, 0.75, 0.8594, 0.25, 0.875, 0.25, 0.875, 0.3333, 0.8594, 0.3333, 0.8594, 0.3333, 0.875, 0.3333, 0.875, 0.4167, 0.8594, 0.4167, 0.8594, 0.4167, 0.875, 0.4167, 0.875, 0.5, 0.8594, 0.5, 0.875, 0.5, 0.8906, 0.5, 0.8906, 0.5833, 0.875, 0.5833, 0.875, 0.5833, 0.8906, 0.5833, 0.8906, 0.6667, 0.875, 0.6667, 0.875, 0.6667, 0.8906, 0.6667, 0.8906, 0.75, 0.875, 0.75, 0.875, 0.25, 0.8906, 0.25, 0.8906, 0.3333, 0.875, 0.3333, 0.875, 0.3333, 0.8906, 0.3333, 0.8906, 0.4167, 0.875, 0.4167, 0.875, 0.4167, 0.8906, 0.4167, 0.8906, 0.5, 0.875, 0.5, 0.8906, 0.5, 0.9062, 0.5, 0.9062, 0.5833, 0.8906, 0.5833, 0.8906, 0.5833, 0.9062, 0.5833, 0.9062, 0.6667, 0.8906, 0.6667, 0.8906, 0.6667, 0.9062, 0.6667, 0.9062, 0.75, 0.8906, 0.75, 0.8906, 0.25, 0.9062, 0.25, 0.9062, 0.3333, 0.8906, 0.3333, 0.8906, 0.3333, 0.9062, 0.3333, 0.9062, 0.4167, 0.8906, 0.4167, 0.8906, 0.4167, 0.9062, 0.4167, 0.9062, 0.5, 0.8906, 0.5, 0.9062, 0.5, 0.9219, 0.5, 0.9219, 0.5833, 0.9062, 0.5833, 0.9062, 0.5833, 0.9219, 0.5833, 0.9219, 0.6667, 0.9062, 0.6667, 0.9062, 0.6667, 0.9219, 0.6667, 0.9219, 0.75, 0.9062, 0.75, 0.9062, 0.25, 0.9219, 0.25, 0.9219, 0.3333, 0.9062, 0.3333, 0.9062, 0.3333, 0.9219, 0.3333, 0.9219, 0.4167, 0.9062, 0.4167, 0.9062, 0.4167, 0.9219, 0.4167, 0.9219, 0.5, 0.9062, 0.5, 0.9219, 0.5, 0.9375, 0.5, 0.9375, 0.5833, 0.9219, 0.5833, 0.9219, 0.5833, 0.9375, 0.5833, 0.9375, 0.6667, 0.9219, 0.6667, 0.9219, 0.6667, 0.9375, 0.6667, 0.9375, 0.75, 0.9219, 0.75, 0.9219, 0.25, 0.9375, 0.25, 0.9375, 0.3333, 0.9219, 0.3333, 0.9219, 0.3333, 0.9375, 0.3333, 0.9375, 0.4167, 0.9219, 0.4167, 0.9219, 0.4167, 0.9375, 0.4167, 0.9375, 0.5, 0.9219, 0.5, 0.9375, 0.5, 0.9531, 0.5, 0.9531, 0.5833, 0.9375, 0.5833, 0.9375, 0.5833, 0.9531, 0.5833, 0.9531, 0.6667, 0.9375, 0.6667, 0.9375, 0.6667, 0.9531, 0.6667, 0.9531, 0.75, 0.9375, 0.75, 0.9375, 0.25, 0.9531, 0.25, 0.9531, 0.3333, 0.9375, 0.3333, 0.9375, 0.3333, 0.9531, 0.3333, 0.9531, 0.4167, 0.9375, 0.4167, 0.9375, 0.4167, 0.9531, 0.4167, 0.9531, 0.5, 0.9375, 0.5, 0.9531, 0.5, 0.9688, 0.5, 0.9688, 0.5833, 0.9531, 0.5833, 0.9531, 0.5833, 0.9688, 0.5833, 0.9688, 0.6667, 0.9531, 0.6667, 0.9531, 0.6667, 0.9688, 0.6667, 0.9688, 0.75, 0.9531, 0.75, 0.9531, 0.25, 0.9688, 0.25, 0.9688, 0.3333, 0.9531, 0.3333, 0.9531, 0.3333, 0.9688, 0.3333, 0.9688, 0.4167, 0.9531, 0.4167, 0.9531, 0.4167, 0.9688, 0.4167, 0.9688, 0.5, 0.9531, 0.5, 0.9688, 0.5, 0.9844, 0.5, 0.9844, 0.5833, 0.9688, 0.5833, 0.9688, 0.5833, 0.9844, 0.5833, 0.9844, 0.6667, 0.9688, 0.6667, 0.9688, 0.6667, 0.9844, 0.6667, 0.9844, 0.75, 0.9688, 0.75, 0.9688, 0.25, 0.9844, 0.25, 0.9844, 0.3333, 0.9688, 0.3333, 0.9688, 0.3333, 0.9844, 0.3333, 0.9844, 0.4167, 0.9688, 0.4167, 0.9688, 0.4167, 0.9844, 0.4167, 0.9844, 0.5, 0.9688, 0.5, 0.9844, 0.5, 1.0, 0.5, 1.0, 0.5833, 0.9844, 0.5833, 0.9844, 0.5833, 1.0, 0.5833, 1.0, 0.6667, 0.9844, 0.6667, 0.9844, 0.6667, 1.0, 0.6667, 1.0, 0.75, 0.9844, 0.75, 0.9844, 0.25, 1.0, 0.25, 1.0, 0.3333, 0.9844, 0.3333, 0.9844, 0.3333, 1.0, 0.3333, 1.0, 0.4167, 0.9844, 0.4167, 0.9844, 0.4167, 1.0, 0.4167, 1.0, 0.5, 0.9844, 0.5, 0.0, 0.5, 0.01562, 0.5, 0.01562, 0.5833, 0.0, 0.5833, 0.0, 0.5833, 0.01562, 0.5833, 0.01562, 0.6667, 0.0, 0.6667, 0.0, 0.6667, 0.01562, 0.6667, 0.01562, 0.75, 0.0, 0.75, 0.0, 0.25, 0.01562, 0.25, 0.01562, 0.3333, 0.0, 0.3333, 0.0, 0.3333, 0.01562, 0.3333, 0.01562, 0.4167, 0.0, 0.4167, 0.0, 0.4167, 0.01562, 0.4167, 0.01562, 0.5, 0.0, 0.5, 0.01562, 0.5, 0.03125, 0.5, 0.03125, 0.5833, 0.01562, 0.5833, 0.01562, 0.5833, 0.03125, 0.5833, 0.03125, 0.6667, 0.01562, 0.6667, 0.01562, 0.6667, 0.03125, 0.6667, 0.03125, 0.75, 0.01562, 0.75, 0.01562, 0.25, 0.03125, 0.25, 0.03125, 0.3333, 0.01562, 0.3333, 0.01562, 0.3333, 0.03125, 0.3333, 0.03125, 0.4167, 0.01562, 0.4167, 0.01562, 0.4167, 0.03125, 0.4167, 0.03125, 0.5, 0.01562, 0.5, 0.03125, 0.5, 0.04688, 0.5, 0.04688, 0.5833, 0.03125, 0.5833, 0.03125, 0.5833, 0.04688, 0.5833, 0.04688, 0.6667, 0.03125, 0.6667, 0.03125, 0.6667, 0.04688, 0.6667, 0.04688, 0.75, 0.03125, 0.75, 0.03125, 0.25, 0.04688, 0.25, 0.04688, 0.3333, 0.03125, 0.3333, 0.03125, 0.3333, 0.04688, 0.3333, 0.04688, 0.4167, 0.03125, 0.4167, 0.03125, 0.4167, 0.04688, 0.4167, 0.04688, 0.5, 0.03125, 0.5, 0.04688, 0.5, 0.0625, 0.5, 0.0625, 0.5833, 0.04688, 0.5833, 0.04688, 0.5833, 0.0625, 0.5833, 0.0625, 0.6667, 0.04688, 0.6667, 0.04688, 0.6667, 0.0625, 0.6667, 0.0625, 0.75, 0.04688, 0.75, 0.04688, 0.25, 0.0625, 0.25, 0.0625, 0.3333, 0.04688, 0.3333, 0.04688, 0.3333, 0.0625, 0.3333, 0.0625, 0.4167, 0.04688, 0.4167, 0.04688, 0.4167, 0.0625, 0.4167, 0.0625, 0.5, 0.04688, 0.5, 0.0625, 0.5, 0.07812, 0.5, 0.07812, 0.5833, 0.0625, 0.5833, 0.0625, 0.5833, 0.07812, 0.5833, 0.07812, 0.6667, 0.0625, 0.6667, 0.0625, 0.6667, 0.07812, 0.6667, 0.07812, 0.75, 0.0625, 0.75, 0.0625, 0.25, 0.07812, 0.25, 0.07812, 0.3333, 0.0625, 0.3333, 0.0625, 0.3333, 0.07812, 0.3333, 0.07812, 0.4167, 0.0625, 0.4167, 0.0625, 0.4167, 0.07812, 0.4167, 0.07812, 0.5, 0.0625, 0.5, 0.07812, 0.5, 0.09375, 0.5, 0.09375, 0.5833, 0.07812, 0.5833, 0.07812, 0.5833, 0.09375, 0.5833, 0.09375, 0.6667, 0.07812, 0.6667, 0.07812, 0.6667, 0.09375, 0.6667, 0.09375, 0.75, 0.07812, 0.75, 0.07812, 0.25, 0.09375, 0.25, 0.09375, 0.3333, 0.07812, 0.3333, 0.07812, 0.3333, 0.09375, 0.3333, 0.09375, 0.4167, 0.07812, 0.4167, 0.07812, 0.4167, 0.09375, 0.4167, 0.09375, 0.5, 0.07812, 0.5, 0.09375, 0.5, 0.1094, 0.5, 0.1094, 0.5833, 0.09375, 0.5833, 0.09375, 0.5833, 0.1094, 0.5833, 0.1094, 0.6667, 0.09375, 0.6667, 0.09375, 0.6667, 0.1094, 0.6667, 0.1094, 0.75, 0.09375, 0.75, 0.09375, 0.25, 0.1094, 0.25, 0.1094, 0.3333, 0.09375, 0.3333, 0.09375, 0.3333, 0.1094, 0.3333, 0.1094, 0.4167, 0.09375, 0.4167, 0.09375, 0.4167, 0.1094, 0.4167, 0.1094, 0.5, 0.09375, 0.5, 0.1094, 0.5, 0.125, 0.5, 0.125, 0.5833, 0.1094, 0.5833, 0.1094, 0.5833, 0.125, 0.5833, 0.125, 0.6667, 0.1094, 0.6667, 0.1094, 0.6667, 0.125, 0.6667, 0.125, 0.75, 0.1094, 0.75, 0.1094, 0.25, 0.125, 0.25, 0.125, 0.3333, 0.1094, 0.3333, 0.1094, 0.3333, 0.125, 0.3333, 0.125, 0.4167, 0.1094, 0.4167, 0.1094, 0.4167, 0.125, 0.4167, 0.125, 0.5, 0.1094, 0.5, 0.125, 0.5, 0.1406, 0.5, 0.1406, 0.5833, 0.125, 0.5833, 0.125, 0.5833, 0.1406, 0.5833, 0.1406, 0.6667, 0.125, 0.6667, 0.125, 0.6667, 0.1406, 0.6667, 0.1406, 0.75, 0.125, 0.75, 0.125, 0.25, 0.1406, 0.25, 0.1406, 0.3333, 0.125, 0.3333, 0.125, 0.3333, 0.1406, 0.3333, 0.1406, 0.4167, 0.125, 0.4167, 0.125, 0.4167, 0.1406, 0.4167, 0.1406, 0.5, 0.125, 0.5, 0.1406, 0.5, 0.1562, 0.5, 0.1562, 0.5833, 0.1406, 0.5833, 0.1406, 0.5833, 0.1562, 0.5833, 0.1562, 0.6667, 0.1406, 0.6667, 0.1406, 0.6667, 0.1562, 0.6667, 0.1562, 0.75, 0.1406, 0.75, 0.1406, 0.25, 0.1562, 0.25, 0.1562, 0.3333, 0.1406, 0.3333, 0.1406, 0.3333, 0.1562, 0.3333, 0.1562, 0.4167, 0.1406, 0.4167, 0.1406, 0.4167, 0.1562, 0.4167, 0.1562, 0.5, 0.1406, 0.5, 0.1562, 0.5, 0.1719, 0.5, 0.1719, 0.5833, 0.1562, 0.5833, 0.1562, 0.5833, 0.1719, 0.5833, 0.1719, 0.6667, 0.1562, 0.6667, 0.1562, 0.6667, 0.1719, 0.6667, 0.1719, 0.75, 0.1562, 0.75, 0.1562, 0.25, 0.1719, 0.25, 0.1719, 0.3333, 0.1562, 0.3333, 0.1562, 0.3333, 0.1719, 0.3333, 0.1719, 0.4167, 0.1562, 0.4167, 0.1562, 0.4167, 0.1719, 0.4167, 0.1719, 0.5, 0.1562, 0.5, 0.1719, 0.5, 0.1875, 0.5, 0.1875, 0.5833, 0.1719, 0.5833, 0.1719, 0.5833, 0.1875, 0.5833, 0.1875, 0.6667, 0.1719, 0.6667, 0.1719, 0.6667, 0.1875, 0.6667, 0.1875, 0.75, 0.1719, 0.75, 0.1719, 0.25, 0.1875, 0.25, 0.1875, 0.3333, 0.1719, 0.3333, 0.1719, 0.3333, 0.1875, 0.3333, 0.1875, 0.4167, 0.1719, 0.4167, 0.1719, 0.4167, 0.1875, 0.4167, 0.1875, 0.5, 0.1719, 0.5, 0.1875, 0.5, 0.2031, 0.5, 0.2031, 0.5833, 0.1875, 0.5833, 0.1875, 0.5833, 0.2031, 0.5833, 0.2031, 0.6667, 0.1875, 0.6667, 0.1875, 0.6667, 0.2031, 0.6667, 0.2031, 0.75, 0.1875, 0.75, 0.1875, 0.25, 0.2031, 0.25, 0.2031, 0.3333, 0.1875, 0.3333, 0.1875, 0.3333, 0.2031, 0.3333, 0.2031, 0.4167, 0.1875, 0.4167, 0.1875, 0.4167, 0.2031, 0.4167, 0.2031, 0.5, 0.1875, 0.5, 0.2031, 0.5, 0.2188, 0.5, 0.2188, 0.5833, 0.2031, 0.5833, 0.2031, 0.5833, 0.2188, 0.5833, 0.2188, 0.6667, 0.2031, 0.6667, 0.2031, 0.6667, 0.2188, 0.6667, 0.2188, 0.75, 0.2031, 0.75, 0.2031, 0.25, 0.2188, 0.25, 0.2188, 0.3333, 0.2031, 0.3333, 0.2031, 0.3333, 0.2188, 0.3333, 0.2188, 0.4167, 0.2031, 0.4167, 0.2031, 0.4167, 0.2188, 0.4167, 0.2188, 0.5, 0.2031, 0.5, 0.2188, 0.5, 0.2344, 0.5, 0.2344, 0.5833, 0.2188, 0.5833, 0.2188, 0.5833, 0.2344, 0.5833, 0.2344, 0.6667, 0.2188, 0.6667, 0.2188, 0.6667, 0.2344, 0.6667, 0.2344, 0.75, 0.2188, 0.75, 0.2188, 0.25, 0.2344, 0.25, 0.2344, 0.3333, 0.2188, 0.3333, 0.2188, 0.3333, 0.2344, 0.3333, 0.2344, 0.4167, 0.2188, 0.4167, 0.2188, 0.4167, 0.2344, 0.4167, 0.2344, 0.5, 0.2188, 0.5, 0.2344, 0.5, 0.25, 0.5, 0.25, 0.5833, 0.2344, 0.5833, 0.2344, 0.5833, 0.25, 0.5833, 0.25, 0.6667, 0.2344, 0.6667, 0.2344, 0.6667, 0.25, 0.6667, 0.25, 0.75, 0.2344, 0.75, 0.2344, 0.25, 0.25, 0.25, 0.25, 0.3333, 0.2344, 0.3333, 0.2344, 0.3333, 0.25, 0.3333, 0.25, 0.4167, 0.2344, 0.4167, 0.2344, 0.4167, 0.25, 0.4167, 0.25, 0.5, 0.2344, 0.5, 0.25, 0.5, 0.2656, 0.5, 0.2656, 0.5833, 0.25, 0.5833, 0.25, 0.5833, 0.2656, 0.5833, 0.2656, 0.6667, 0.25, 0.6667, 0.25, 0.6667, 0.2656, 0.6667, 0.2656, 0.75, 0.25, 0.75, 0.25, 0.25, 0.2656, 0.25, 0.2656, 0.3333, 0.25, 0.3333, 0.25, 0.3333, 0.2656, 0.3333, 0.2656, 0.4167, 0.25, 0.4167, 0.25, 0.4167, 0.2656, 0.4167, 0.2656, 0.5, 0.25, 0.5, 0.2656, 0.5, 0.2812, 0.5, 0.2812, 0.5833, 0.2656, 0.5833, 0.2656, 0.5833, 0.2812, 0.5833, 0.2812, 0.6667, 0.2656, 0.6667, 0.2656, 0.6667, 0.2812, 0.6667, 0.2812, 0.75, 0.2656, 0.75, 0.2656, 0.25, 0.2812, 0.25, 0.2812, 0.3333, 0.2656, 0.3333, 0.2656, 0.3333, 0.2812, 0.3333, 0.2812, 0.4167, 0.2656, 0.4167, 0.2656, 0.4167, 0.2812, 0.4167, 0.2812, 0.5, 0.2656, 0.5, 0.2812, 0.5, 0.2969, 0.5, 0.2969, 0.5833, 0.2812, 0.5833, 0.2812, 0.5833, 0.2969, 0.5833, 0.2969, 0.6667, 0.2812, 0.6667, 0.2812, 0.6667, 0.2969, 0.6667, 0.2969, 0.75, 0.2812, 0.75, 0.2812, 0.25, 0.2969, 0.25, 0.2969, 0.3333, 0.2812, 0.3333, 0.2812, 0.3333, 0.2969, 0.3333, 0.2969, 0.4167, 0.2812, 0.4167, 0.2812, 0.4167, 0.2969, 0.4167, 0.2969, 0.5, 0.2812, 0.5, 0.2969, 0.5, 0.3125, 0.5, 0.3125, 0.5833, 0.2969, 0.5833, 0.2969, 0.5833, 0.3125, 0.5833, 0.3125, 0.6667, 0.2969, 0.6667, 0.2969, 0.6667, 0.3125, 0.6667, 0.3125, 0.75, 0.2969, 0.75, 0.2969, 0.25, 0.3125, 0.25, 0.3125, 0.3333, 0.2969, 0.3333, 0.2969, 0.3333, 0.3125, 0.3333, 0.3125, 0.4167, 0.2969, 0.4167, 0.2969, 0.4167, 0.3125, 0.4167, 0.3125, 0.5, 0.2969, 0.5, 0.3125, 0.5, 0.3281, 0.5, 0.3281, 0.5833, 0.3125, 0.5833, 0.3125, 0.5833, 0.3281, 0.5833, 0.3281, 0.6667, 0.3125, 0.6667, 0.3125, 0.6667, 0.3281, 0.6667, 0.3281, 0.75, 0.3125, 0.75, 0.3125, 0.25, 0.3281, 0.25, 0.3281, 0.3333, 0.3125, 0.3333, 0.3125, 0.3333, 0.3281, 0.3333, 0.3281, 0.4167, 0.3125, 0.4167, 0.3125, 0.4167, 0.3281, 0.4167, 0.3281, 0.5, 0.3125, 0.5, 0.3281, 0.5, 0.3438, 0.5, 0.3438, 0.5833, 0.3281, 0.5833, 0.3281, 0.5833, 0.3438, 0.5833, 0.3438, 0.6667, 0.3281, 0.6667, 0.3281, 0.6667, 0.3438, 0.6667, 0.3438, 0.75, 0.3281, 0.75, 0.3281, 0.25, 0.3438, 0.25, 0.3438, 0.3333, 0.3281, 0.3333, 0.3281, 0.3333, 0.3438, 0.3333, 0.3438, 0.4167, 0.3281, 0.4167, 0.3281, 0.4167, 0.3438, 0.4167, 0.3438, 0.5, 0.3281, 0.5, 0.3438, 0.5, 0.3594, 0.5, 0.3594, 0.5833, 0.3438, 0.5833, 0.3438, 0.5833, 0.3594, 0.5833, 0.3594, 0.6667, 0.3438, 0.6667, 0.3438, 0.6667, 0.3594, 0.6667, 0.3594, 0.75, 0.3438, 0.75, 0.3438, 0.25, 0.3594, 0.25, 0.3594, 0.3333, 0.3438, 0.3333, 0.3438, 0.3333, 0.3594, 0.3333, 0.3594, 0.4167, 0.3438, 0.4167, 0.3438, 0.4167, 0.3594, 0.4167, 0.3594, 0.5, 0.3438, 0.5, 0.3594, 0.5, 0.375, 0.5, 0.375, 0.5833, 0.3594, 0.5833, 0.3594, 0.5833, 0.375, 0.5833, 0.375, 0.6667, 0.3594, 0.6667, 0.3594, 0.6667, 0.375, 0.6667, 0.375, 0.75, 0.3594, 0.75, 0.3594, 0.25, 0.375, 0.25, 0.375, 0.3333, 0.3594, 0.3333, 0.3594, 0.3333, 0.375, 0.3333, 0.375, 0.4167, 0.3594, 0.4167, 0.3594, 0.4167, 0.375, 0.4167, 0.375, 0.5, 0.3594, 0.5, 0.375, 0.5, 0.3906, 0.5, 0.3906, 0.5833, 0.375, 0.5833, 0.375, 0.5833, 0.3906, 0.5833, 0.3906, 0.6667, 0.375, 0.6667, 0.375, 0.6667, 0.3906, 0.6667, 0.3906, 0.75, 0.375, 0.75, 0.375, 0.25, 0.3906, 0.25, 0.3906, 0.3333, 0.375, 0.3333, 0.375, 0.3333, 0.3906, 0.3333, 0.3906, 0.4167, 0.375, 0.4167, 0.375, 0.4167, 0.3906, 0.4167, 0.3906, 0.5, 0.375, 0.5, 0.3906, 0.5, 0.4062, 0.5, 0.4062, 0.5833, 0.3906, 0.5833, 0.3906, 0.5833, 0.4062, 0.5833, 0.4062, 0.6667, 0.3906, 0.6667, 0.3906, 0.6667, 0.4062, 0.6667, 0.4062, 0.75, 0.3906, 0.75, 0.3906, 0.25, 0.4062, 0.25, 0.4062, 0.3333, 0.3906, 0.3333, 0.3906, 0.3333, 0.4062, 0.3333, 0.4062, 0.4167, 0.3906, 0.4167, 0.3906, 0.4167, 0.4062, 0.4167, 0.4062, 0.5, 0.3906, 0.5, 0.4062, 0.5, 0.4219, 0.5, 0.4219, 0.5833, 0.4062, 0.5833, 0.4062, 0.5833, 0.4219, 0.5833, 0.4219, 0.6667, 0.4062, 0.6667, 0.4062, 0.6667, 0.4219, 0.6667, 0.4219, 0.75, 0.4062, 0.75, 0.4062, 0.25, 0.4219, 0.25, 0.4219, 0.3333, 0.4062, 0.3333, 0.4062, 0.3333, 0.4219, 0.3333, 0.4219, 0.4167, 0.4062, 0.4167, 0.4062, 0.4167, 0.4219, 0.4167, 0.4219, 0.5, 0.4062, 0.5, 0.4219, 0.5, 0.4375, 0.5, 0.4375, 0.5833, 0.4219, 0.5833, 0.4219, 0.5833, 0.4375, 0.5833, 0.4375, 0.6667, 0.4219, 0.6667, 0.4219, 0.6667, 0.4375, 0.6667, 0.4375, 0.75, 0.4219, 0.75, 0.4219, 0.25, 0.4375, 0.25, 0.4375, 0.3333, 0.4219, 0.3333, 0.4219, 0.3333, 0.4375, 0.3333, 0.4375, 0.4167, 0.4219, 0.4167, 0.4219, 0.4167, 0.4375, 0.4167, 0.4375, 0.5, 0.4219, 0.5, 0.4375, 0.5, 0.4531, 0.5, 0.4531, 0.5833, 0.4375, 0.5833, 0.4375, 0.5833, 0.4531, 0.5833, 0.4531, 0.6667, 0.4375, 0.6667, 0.4375, 0.6667, 0.4531, 0.6667, 0.4531, 0.75, 0.4375, 0.75, 0.4375, 0.25, 0.4531, 0.25, 0.4531, 0.3333, 0.4375, 0.3333, 0.4375, 0.3333, 0.4531, 0.3333, 0.4531, 0.4167, 0.4375, 0.4167, 0.4375, 0.4167, 0.4531, 0.4167, 0.4531, 0.5, 0.4375, 0.5, 0.4531, 0.5, 0.4688, 0.5, 0.4688, 0.5833, 0.4531, 0.5833, 0.4531, 0.5833, 0.4688, 0.5833, 0.4688, 0.6667, 0.4531, 0.6667, 0.4531, 0.6667, 0.4688, 0.6667, 0.4688, 0.75, 0.4531, 0.75, 0.4531, 0.25, 0.4688, 0.25, 0.4688, 0.3333, 0.4531, 0.3333, 0.4531, 0.3333, 0.4688, 0.3333, 0.4688, 0.4167, 0.4531, 0.4167, 0.4531, 0.4167, 0.4688, 0.4167, 0.4688, 0.5, 0.4531, 0.5, 0.4688, 0.5, 0.4844, 0.5, 0.4844, 0.5833, 0.4688, 0.5833, 0.4688, 0.5833, 0.4844, 0.5833, 0.4844, 0.6667, 0.4688, 0.6667, 0.4688, 0.6667, 0.4844, 0.6667, 0.4844, 0.75, 0.4688, 0.75, 0.4688, 0.25, 0.4844, 0.25, 0.4844, 0.3333, 0.4688, 0.3333, 0.4688, 0.3333, 0.4844, 0.3333, 0.4844, 0.4167, 0.4688, 0.4167, 0.4688, 0.4167, 0.4844, 0.4167, 0.4844, 0.5, 0.4688, 0.5, 0.4844, 0.5, 0.5, 0.5, 0.5, 0.5833, 0.4844, 0.5833, 0.4844, 0.5833, 0.5, 0.5833, 0.5, 0.6667, 0.4844, 0.6667, 0.4844, 0.6667, 0.5, 0.6667, 0.5, 0.75, 0.4844, 0.75, 0.4844, 0.25, 0.5, 0.25, 0.5, 0.3333, 0.4844, 0.3333, 0.4844, 0.3333, 0.5, 0.3333, 0.5, 0.4167, 0.4844, 0.4167, 0.4844, 0.4167, 0.5, 0.4167, 0.5, 0.5, 0.4844, 0.5])
me_torus.use_remesh_fix_poles = True
me_torus.use_remesh_preserve_attributes = False
me_torus.update()

# ---- objects
ob_torus = bpy.data.objects.new('Torus', me_torus)

# ---- transforms, parenting, visibility, modifiers, constraints
ob_torus.location = (0.0, 0.0, 0.0)

# ---- collection membership
col_collection.objects.link(ob_torus)

# ---- scene / render settings (as saved in the file)
scene.frame_start = 1; scene.frame_end = 250; scene.frame_set(1)
scene.render.engine = 'BLENDER_EEVEE_NEXT'
scene.cycles.sampling_pattern = 'TABULATED_SOBOL'
scene.cycles.use_light_tree = False
scene.view_settings.view_transform = 'Filmic'
bpy.context.view_layer.update()

# ---- added for rendering (the .blend has no active camera and no usable light): camera, sun
cam_auto = bpy.data.cameras.new('AutoCamera')
cam_auto.lens = 50.0
cam_auto.sensor_width = 36.0
cam_auto.clip_end = 1000.0
ob_auto_camera = bpy.data.objects.new('AutoCamera', cam_auto)
scene.collection.objects.link(ob_auto_camera)
ob_auto_camera.location = (2.69601, -3.23521, 2.15681)
ob_auto_camera.rotation_euler = (1.09748, -7.21219e-08, 0.694738)
scene.camera = ob_auto_camera
light_auto_sun = bpy.data.lights.new('AutoSun', 'SUN')
light_auto_sun.energy = 3.0
light_auto_sun.angle = 0.0523599
ob_auto_sun = bpy.data.objects.new('AutoSun', light_auto_sun)
scene.collection.objects.link(ob_auto_sun)
ob_auto_sun.rotation_euler = (0.872665, 0.174533, 0.523599)
bpy.context.view_layer.update()
